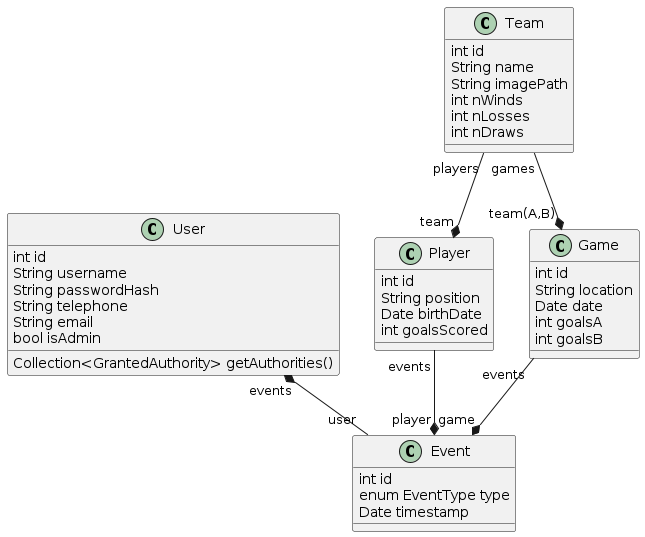

The diagram above was rendered by PlantUML. Its source (embedded in the PNG):
@startuml class_diagram
class User {
    int id
    String username
    String passwordHash
    String telephone
    String email
    bool isAdmin 
    Collection<GrantedAuthority> getAuthorities()
}
class Player {
    int id
    String position
    Date birthDate
    int goalsScored
}

class Team {
    int id
    String name
    String imagePath
    int nWinds
    int nLosses
    int nDraws
}
class Event {
    int id
    enum EventType type
    Date timestamp
} 
class Game {
    int id
    String location
    Date date
    int goalsA
    int goalsB
}

User "events" *-- "user" Event
Game "events" --* "game" Event
Player "events" --* "player" Event
Team "players" --* "team" Player
Team "games" --* "team(A,B)" Game


@enduml